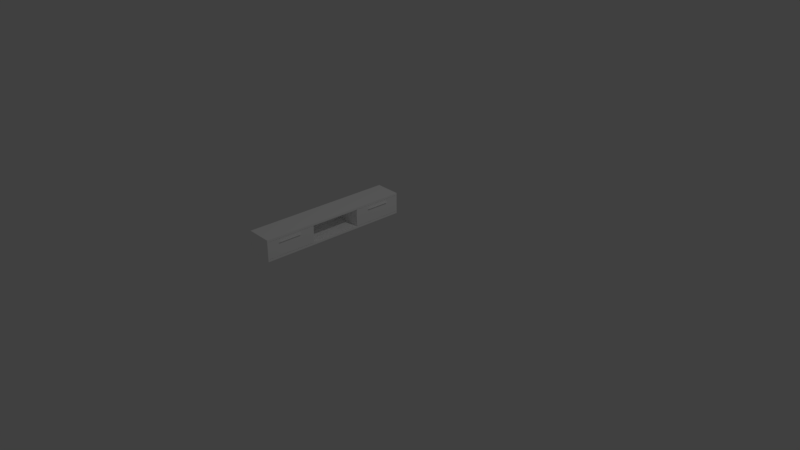 # Source: TVStand.blend  (saved by Blender 2.79.0; exported with 4.5.12 LTS)
import bpy
from mathutils import Matrix  # noqa: F401  (used for matrix-valued properties, if any)

bpy.ops.wm.read_factory_settings(use_empty=True)
scene = bpy.context.scene
scene.name = 'Scene'

# ---- collections
col_collection_1 = bpy.data.collections.new('Collection 1'); scene.collection.children.link(col_collection_1)

# ---- materials (node trees are filled in below, after node groups)
mat_base_material_005 = bpy.data.materials.new('base_material.005')
mat_base_material_005.alpha_threshold = 0.0
mat_base_material_005.use_transparent_shadow = False
mat_base_material_005.diffuse_color = (1.0, 1.0, 1.0, 1.0)
mat_base_material_005.specular_color = (0.9, 0.9, 0.9)
mat_base_material_005.roughness = 0.5
mat_base_material_005.specular_intensity = 0.0

# ---- material node trees

# ---- world
world_world = bpy.data.worlds.new('World'); scene.world = world_world
world_world.color = (0.05088, 0.05088, 0.05088)
world_world.use_sun_shadow = False
world_world.sun_shadow_jitter_overblur = 0.0
world_world.cycles.sampling_method = 'MANUAL'

# ---- cameras
cam_camera = bpy.data.cameras.new('Camera')
cam_camera.clip_end = 100.0
cam_camera.lens = 35.0
cam_camera.sensor_width = 32.0
cam_camera.sensor_height = 18.0
cam_camera.ortho_scale = 7.314
cam_camera.dof.focus_distance = 0.0
cam_camera.dof.aperture_fstop = 128.0

# ---- lights
light_lamp = bpy.data.lights.new('Lamp', 'POINT')
light_lamp.transmission_factor = 0.0
light_lamp.cutoff_distance = 30.0
light_lamp.energy = 100.0
light_lamp.shadow_buffer_clip_start = 1.001
light_lamp.shadow_soft_size = 0.1
light_lamp.shadow_maximum_resolution = 0.006
light_lamp.use_absolute_resolution = True

# ---- meshes
me_untitled_028 = bpy.data.meshes.new('Untitled.028')
me_untitled_028.from_pydata([(-105.0, -17.5, 0.0), (105.0, -17.5, 0.0), (-105.0, 17.5, 0.0), (105.0, 17.5, 0.0), (-105.0, -17.5, 30.0), (105.0, -17.5, 30.0), (-105.0, 17.5, 30.0), (105.0, 17.5, 30.0), (105.0, -17.5, 2.969), (105.0, -17.5, 27.03), (-105.0, -17.5, 27.03), (-105.0, -17.5, 2.969), (105.0, 17.5, 2.969), (105.0, 17.5, 27.03), (-105.0, 17.5, 2.969), (-105.0, 17.5, 27.03), (-35.0, 17.5, 0.0), (35.0, 17.5, 0.0), (35.0, -17.5, 0.0), (-35.0, -17.5, 0.0), (-35.0, -17.5, 30.0), (35.0, -17.5, 30.0), (35.0, 17.5, 30.0), (-35.0, 17.5, 30.0), (35.0, -17.5, 27.03), (-35.0, -17.5, 27.03), (-35.0, -17.5, 2.969), (35.0, -17.5, 2.969), (-35.0, 17.5, 27.03), (35.0, 17.5, 27.03), (35.0, 17.5, 2.969), (-35.0, 17.5, 2.969), (-35.0, -16.0, 27.03), (35.0, -16.0, 27.03), (35.0, -16.0, 2.969), (-35.0, -16.0, 2.969), (105.0, -17.5, 3.268), (105.0, -17.5, 26.73), (-105.0, -17.5, 26.73), (-105.0, -17.5, 3.268), (105.0, 17.5, 3.268), (105.0, 17.5, 26.73), (-105.0, 17.5, 3.268), (-105.0, 17.5, 26.73), (-35.0, -17.5, 26.73), (-35.0, -17.5, 3.268), (35.0, -17.5, 3.268), (35.0, -17.5, 26.73), (35.0, 17.5, 26.73), (35.0, 17.5, 3.268), (-35.0, 17.5, 3.268), (-35.0, 17.5, 26.73), (35.0, -16.0, 26.73), (35.0, -16.0, 3.268), (-35.0, -16.0, 3.268), (-35.0, -16.0, 26.73), (35.0, 18.5, 30.0), (105.0, 18.5, 30.0), (105.0, 18.5, 27.03), (35.0, 18.5, 27.03), (-35.0, 18.5, 27.03), (-105.0, 18.5, 27.03), (-105.0, 18.5, 30.0), (-35.0, 18.5, 30.0), (-35.0, 18.5, 0.0), (-105.0, 18.5, 0.0), (-105.0, 18.5, 2.969), (-35.0, 18.5, 2.969), (35.0, 18.5, 2.969), (105.0, 18.5, 2.969), (105.0, 18.5, 0.0), (35.0, 18.5, 0.0), (-104.3, 17.5, 3.975), (-104.3, 17.5, 26.03), (-35.71, 17.5, 26.03), (-35.71, 17.5, 3.975), (-104.3, 17.8, 26.03), (-104.3, 17.8, 3.975), (-35.71, 17.8, 3.975), (-35.71, 17.8, 26.03)], [], [(19, 16, 17), (17, 18, 19), (23, 20, 21), (21, 22, 23), (47, 44, 45), (45, 46, 47), (36, 40, 41), (41, 37, 36), (55, 52, 53), (53, 54, 55), (42, 39, 38), (38, 43, 42), (24, 21, 20), (20, 25, 24), (26, 19, 18), (18, 27, 26), (9, 13, 7), (7, 5, 9), (12, 8, 1), (1, 3, 12), (60, 63, 56), (56, 59, 60), (68, 71, 64), (64, 67, 68), (15, 10, 4), (4, 6, 15), (11, 14, 2), (2, 0, 11), (18, 17, 3), (3, 1, 18), (16, 19, 0), (0, 2, 16), (22, 21, 5), (5, 7, 22), (20, 23, 6), (6, 4, 20), (44, 38, 39), (39, 45, 44), (46, 36, 37), (37, 47, 46), (25, 20, 4), (4, 10, 25), (21, 24, 9), (9, 5, 21), (27, 18, 1), (1, 8, 27), (19, 26, 11), (11, 0, 19), (59, 56, 57), (57, 58, 59), (63, 60, 61), (61, 62, 63), (67, 64, 65), (65, 66, 67), (71, 68, 69), (69, 70, 71), (33, 32, 28), (28, 29, 33), (52, 48, 49), (49, 53, 52), (35, 34, 30), (30, 31, 35), (54, 50, 51), (51, 55, 54), (46, 45, 26), (26, 27, 46), (44, 47, 24), (24, 25, 44), (37, 41, 13), (13, 9, 37), (40, 36, 8), (8, 12, 40), (54, 53, 34), (34, 35, 54), (52, 55, 32), (32, 33, 52), (43, 38, 10), (10, 15, 43), (39, 42, 14), (14, 11, 39), (45, 39, 11), (11, 26, 45), (38, 44, 25), (25, 10, 38), (47, 37, 9), (9, 24, 47), (36, 46, 27), (27, 8, 36), (49, 40, 12), (12, 30, 49), (41, 48, 29), (29, 13, 41), (51, 43, 15), (15, 28, 51), (42, 50, 31), (31, 14, 42), (53, 49, 30), (30, 34, 53), (48, 52, 33), (33, 29, 48), (55, 51, 28), (28, 32, 55), (50, 54, 35), (35, 31, 50), (76, 77, 72), (72, 73, 76), (79, 76, 73), (73, 74, 79), (78, 79, 74), (74, 75, 78), (77, 78, 75), (75, 72, 77), (57, 56, 22), (22, 7, 57), (58, 57, 7), (7, 13, 58), (59, 58, 13), (13, 29, 59), (60, 59, 29), (29, 28, 60), (61, 60, 28), (28, 15, 61), (62, 61, 15), (15, 6, 62), (63, 62, 6), (6, 23, 63), (56, 63, 23), (23, 22, 56), (65, 64, 16), (16, 2, 65), (66, 65, 2), (2, 14, 66), (67, 66, 14), (14, 31, 67), (68, 67, 31), (31, 30, 68), (69, 68, 30), (30, 12, 69), (70, 69, 12), (12, 3, 70), (71, 70, 3), (3, 17, 71), (64, 71, 17), (17, 16, 64), (73, 72, 42), (42, 43, 73), (74, 73, 43), (43, 51, 74), (75, 74, 51), (51, 50, 75), (72, 75, 50), (50, 42, 72)])
me_untitled_028.polygons.foreach_set('use_smooth', [True] * 152)
_k = set([(0, 2), (0, 11), (0, 19), (1, 3), (1, 8), (1, 18), (2, 65), (3, 70), (4, 6), (4, 10), (4, 20), (5, 7), (5, 9), (5, 21), (6, 62), (7, 57), (8, 36), (9, 37), (10, 38), (11, 39), (12, 30), (12, 40), (12, 69), (13, 29), (13, 41), (13, 58), (14, 31), (14, 42), (14, 66), (15, 28), (15, 43), (15, 61), (18, 19), (20, 21), (28, 32), (28, 51), (29, 33), (29, 48), (30, 34), (30, 49), (31, 35), (31, 50), (32, 33), (32, 55), (33, 52), (34, 35), (34, 53), (35, 54), (36, 37), (36, 41), (38, 39), (42, 43), (49, 52), (50, 51), (52, 53), (54, 55), (56, 57), (56, 63), (57, 58), (58, 59), (59, 60), (60, 61), (61, 62), (62, 63), (64, 65), (64, 71), (65, 66), (66, 67), (67, 68), (68, 69), (69, 70), (70, 71), (72, 73), (72, 75), (72, 77), (73, 74), (73, 76), (74, 75), (74, 79), (75, 78)])
me_untitled_028.attributes.new('sharp_edge', 'BOOLEAN', 'EDGE').data.foreach_set('value', [ (min(e.vertices), max(e.vertices)) in _k for e in me_untitled_028.edges])
_uv = me_untitled_028.uv_layers.new(name='UVChannel_1')
_uv.uv.foreach_set('vector', [-1.443, -5.25, -1.443, -4.9, -2.143, -4.9, -2.143, -4.9, -2.143, -5.25, -1.443, -5.25, 2.443, -4.9, 2.443, -5.25, 3.143, -5.25, 3.143, -5.25, 3.143, -4.9, 2.443, -4.9, 3.143, -0.3179, 2.443, -0.3179, 2.443, -0.5526, 2.443, -0.5526, 3.143, -0.5526, 3.143, -0.3179, -5.25, -0.5526, -4.9, -0.5526, -4.9, -0.3179, -4.9, -0.3179, -5.25, -0.3179, -5.25, -0.5526, -1.443, -0.3179, -2.143, -0.3179, -2.143, -0.5526, -2.143, -0.5526, -1.443, -0.5526, -1.443, -0.3179, 5.9, -0.5526, 6.25, -0.5526, 6.25, -0.3179, 6.25, -0.3179, 5.9, -0.3179, 5.9, -0.5526, 3.143, -0.3149, 3.143, -0.2853, 2.443, -0.2853, 2.443, -0.2853, 2.443, -0.3149, 3.143, -0.3149, 2.443, -0.5556, 2.443, -0.5853, 3.143, -0.5853, 3.143, -0.5853, 3.143, -0.5556, 2.443, -0.5556, -5.25, -0.3149, -4.9, -0.3149, -4.9, -0.2853, -4.9, -0.2853, -5.25, -0.2853, -5.25, -0.3149, -4.9, -0.5556, -5.25, -0.5556, -5.25, -0.5853, -5.25, -0.5853, -4.9, -0.5853, -4.9, -0.5556, -1.443, -0.3149, -1.443, -0.2853, -2.143, -0.2853, -2.143, -0.2853, -2.143, -0.3149, -1.443, -0.3149, -2.143, -0.5556, -2.143, -0.5853, -1.443, -0.5853, -1.443, -0.5853, -1.443, -0.5556, -2.143, -0.5556, 5.9, -0.3149, 6.25, -0.3149, 6.25, -0.2853, 6.25, -0.2853, 5.9, -0.2853, 5.9, -0.3149, 6.25, -0.5556, 5.9, -0.5556, 5.9, -0.5853, 5.9, -0.5853, 6.25, -0.5853, 6.25, -0.5556, -2.143, -5.25, -2.143, -4.9, -2.843, -4.9, -2.843, -4.9, -2.843, -5.25, -2.143, -5.25, -1.443, -4.9, -1.443, -5.25, -0.7428, -5.25, -0.7428, -5.25, -0.7428, -4.9, -1.443, -4.9, 3.143, -4.9, 3.143, -5.25, 3.843, -5.25, 3.843, -5.25, 3.843, -4.9, 3.143, -4.9, 2.443, -5.25, 2.443, -4.9, 1.743, -4.9, 1.743, -4.9, 1.743, -5.25, 2.443, -5.25, 2.443, -0.3179, 1.743, -0.3179, 1.743, -0.5526, 1.743, -0.5526, 2.443, -0.5526, 2.443, -0.3179, 3.143, -0.5526, 3.843, -0.5526, 3.843, -0.3179, 3.843, -0.3179, 3.143, -0.3179, 3.143, -0.5526, 2.443, -0.3149, 2.443, -0.2853, 1.743, -0.2853, 1.743, -0.2853, 1.743, -0.3149, 2.443, -0.3149, 3.143, -0.2853, 3.143, -0.3149, 3.843, -0.3149, 3.843, -0.3149, 3.843, -0.2853, 3.143, -0.2853, 3.143, -0.5556, 3.143, -0.5853, 3.843, -0.5853, 3.843, -0.5853, 3.843, -0.5556, 3.143, -0.5556, 2.443, -0.5853, 2.443, -0.5556, 1.743, -0.5556, 1.743, -0.5556, 1.743, -0.5853, 2.443, -0.5853, -2.143, -0.3149, -2.143, -0.2853, -2.843, -0.2853, -2.843, -0.2853, -2.843, -0.3149, -2.143, -0.3149, -1.443, -0.2853, -1.443, -0.3149, -0.7428, -0.3149, -0.7428, -0.3149, -0.7428, -0.2853, -1.443, -0.2853, -1.443, -0.5556, -1.443, -0.5853, -0.7428, -0.5853, -0.7428, -0.5853, -0.7428, -0.5556, -1.443, -0.5556, -2.143, -0.5853, -2.143, -0.5556, -2.843, -0.5556, -2.843, -0.5556, -2.843, -0.5853, -2.143, -0.5853, -2.143, -5.235, -1.443, -5.235, -1.443, -4.9, -1.443, -4.9, -2.143, -4.9, -2.143, -5.235, 6.235, -0.3179, 5.9, -0.3179, 5.9, -0.5526, 5.9, -0.5526, 6.235, -0.5526, 6.235, -0.3179, 2.443, -5.235, 3.143, -5.235, 3.143, -4.9, 3.143, -4.9, 2.443, -4.9, 2.443, -5.235, -5.235, -0.5526, -4.9, -0.5526, -4.9, -0.3179, -4.9, -0.3179, -5.235, -0.3179, -5.235, -0.5526, 3.143, -0.5526, 2.443, -0.5526, 2.443, -0.5556, 2.443, -0.5556, 3.143, -0.5556, 3.143, -0.5526, 2.443, -0.3179, 3.143, -0.3179, 3.143, -0.3149, 3.143, -0.3149, 2.443, -0.3149, 2.443, -0.3179, -5.25, -0.3179, -4.9, -0.3179, -4.9, -0.3149, -4.9, -0.3149, -5.25, -0.3149, -5.25, -0.3179, -4.9, -0.5526, -5.25, -0.5526, -5.25, -0.5556, -5.25, -0.5556, -4.9, -0.5556, -4.9, -0.5526, -1.443, -0.5526, -2.143, -0.5526, -2.143, -0.5556, -2.143, -0.5556, -1.443, -0.5556, -1.443, -0.5526, -2.143, -0.3179, -1.443, -0.3179, -1.443, -0.3149, -1.443, -0.3149, -2.143, -0.3149, -2.143, -0.3179, 5.9, -0.3179, 6.25, -0.3179, 6.25, -0.3149, 6.25, -0.3149, 5.9, -0.3149, 5.9, -0.3179, 6.25, -0.5526, 5.9, -0.5526, 5.9, -0.5556, 5.9, -0.5556, 6.25, -0.5556, 6.25, -0.5526, 2.443, -0.5526, 1.743, -0.5526, 1.743, -0.5556, 1.743, -0.5556, 2.443, -0.5556, 2.443, -0.5526, 1.743, -0.3179, 2.443, -0.3179, 2.443, -0.3149, 2.443, -0.3149, 1.743, -0.3149, 1.743, -0.3179, 3.143, -0.3179, 3.843, -0.3179, 3.843, -0.3149, 3.843, -0.3149, 3.143, -0.3149, 3.143, -0.3179, 3.843, -0.5526, 3.143, -0.5526, 3.143, -0.5556, 3.143, -0.5556, 3.843, -0.5556, 3.843, -0.5526, -2.143, -0.5526, -2.843, -0.5526, -2.843, -0.5556, -2.843, -0.5556, -2.143, -0.5556, -2.143, -0.5526, -2.843, -0.3179, -2.143, -0.3179, -2.143, -0.3149, -2.143, -0.3149, -2.843, -0.3149, -2.843, -0.3179, -1.443, -0.3179, -0.7428, -0.3179, -0.7428, -0.3149, -0.7428, -0.3149, -1.443, -0.3149, -1.443, -0.3179, -0.7428, -0.5526, -1.443, -0.5526, -1.443, -0.5556, -1.443, -0.5556, -0.7428, -0.5556, -0.7428, -0.5526, 6.235, -0.5526, 5.9, -0.5526, 5.9, -0.5556, 5.9, -0.5556, 6.235, -0.5556, 6.235, -0.5526, 5.9, -0.3179, 6.235, -0.3179, 6.235, -0.3149, 6.235, -0.3149, 5.9, -0.3149, 5.9, -0.3179, -5.235, -0.3179, -4.9, -0.3179, -4.9, -0.3149, -4.9, -0.3149, -5.235, -0.3149, -5.235, -0.3179, -4.9, -0.5526, -5.235, -0.5526, -5.235, -0.5556, -5.235, -0.5556, -4.9, -0.5556, -4.9, -0.5526, 5.897, -0.325, 5.897, -0.5455, 5.9, -0.5455, 5.9, -0.5455, 5.9, -0.325, 5.897, -0.325, 2.436, -4.897, 1.75, -4.897, 1.75, -4.9, 1.75, -4.9, 2.436, -4.9, 2.436, -4.897, -4.897, -0.5455, -4.897, -0.325, -4.9, -0.325, -4.9, -0.325, -4.9, -0.5455, -4.897, -0.5455, -0.7498, -4.897, -1.436, -4.897, -1.436, -4.9, -1.436, -4.9, -0.7498, -4.9, -0.7498, -4.897, 3.843, -4.89, 3.143, -4.89, 3.143, -4.9, 3.143, -4.9, 3.843, -4.9, 3.843, -4.89, -4.89, -0.3149, -4.89, -0.2853, -4.9, -0.2853, -4.9, -0.2853, -4.9, -0.3149, -4.89, -0.3149, -2.143, -4.89, -2.843, -4.89, -2.843, -4.9, -2.843, -4.9, -2.143, -4.9, -2.143, -4.89, -1.443, -4.89, -2.143, -4.89, -2.143, -4.9, -2.143, -4.9, -1.443, -4.9, -1.443, -4.89, -0.7428, -4.89, -1.443, -4.89, -1.443, -4.9, -1.443, -4.9, -0.7428, -4.9, -0.7428, -4.89, 5.89, -0.2853, 5.89, -0.3149, 5.9, -0.3149, 5.9, -0.3149, 5.9, -0.2853, 5.89, -0.2853, 2.443, -4.89, 1.743, -4.89, 1.743, -4.9, 1.743, -4.9, 2.443, -4.9, 2.443, -4.89, 3.143, -4.89, 2.443, -4.89, 2.443, -4.9, 2.443, -4.9, 3.143, -4.9, 3.143, -4.89, -0.7428, -4.89, -1.443, -4.89, -1.443, -4.9, -1.443, -4.9, -0.7428, -4.9, -0.7428, -4.89, 5.89, -0.5556, 5.89, -0.5853, 5.9, -0.5853, 5.9, -0.5853, 5.9, -0.5556, 5.89, -0.5556, 2.443, -4.89, 1.743, -4.89, 1.743, -4.9, 1.743, -4.9, 2.443, -4.9, 2.443, -4.89, 3.143, -4.89, 2.443, -4.89, 2.443, -4.9, 2.443, -4.9, 3.143, -4.9, 3.143, -4.89, 3.843, -4.89, 3.143, -4.89, 3.143, -4.9, 3.143, -4.9, 3.843, -4.9, 3.843, -4.89, -4.89, -0.5853, -4.89, -0.5556, -4.9, -0.5556, -4.9, -0.5556, -4.9, -0.5853, -4.89, -0.5853, -2.143, -4.89, -2.843, -4.89, -2.843, -4.9, -2.843, -4.9, -2.143, -4.9, -2.143, -4.89, -1.443, -4.89, -2.143, -4.89, -2.143, -4.9, -2.143, -4.9, -1.443, -4.9, -1.443, -4.89, -0.7498, -0.325, -0.7498, -0.5455, -0.7428, -0.5526, -0.7428, -0.5526, -0.7428, -0.3179, -0.7498, -0.325, -1.436, -0.325, -0.7498, -0.325, -0.7428, -0.3179, -0.7428, -0.3179, -1.443, -0.3179, -1.436, -0.325, -1.436, -0.5455, -1.436, -0.325, -1.443, -0.3179, -1.443, -0.3179, -1.443, -0.5526, -1.436, -0.5455, -0.7498, -0.5455, -1.436, -0.5455, -1.443, -0.5526, -1.443, -0.5526, -0.7428, -0.5526, -0.7498, -0.5455])
me_untitled_028.materials.append(mat_base_material_005)
me_untitled_028.use_remesh_preserve_volume = False
me_untitled_028.use_remesh_preserve_attributes = False
me_untitled_028.use_mirror_vertex_groups = False
me_untitled_028.update()
me_untitled_028.normals_split_custom_set([tuple(v) for v in zip(*[iter([0.0, 0.0, -1.0, 0.0, 0.0, -1.0, 0.0, 0.0, -1.0, 0.0, 0.0, -1.0, 0.0, 0.0, -1.0, 0.0, 0.0, -1.0, 0.0, 0.0, 1.0, 0.0, 0.0, 1.0, 0.0, 0.0, 1.0, 0.0, 0.0, 1.0, 0.0, 0.0, 1.0, 0.0, 0.0, 1.0, 0.0, -1.0, 0.0, 0.0, -1.0, 0.0, 0.0, -1.0, 0.0, 0.0, -1.0, 0.0, 0.0, -1.0, 0.0, 0.0, -1.0, 0.0, 1.0, 0.0, 0.0, 1.0, 0.0, 0.0, 1.0, 0.0, 0.0, 1.0, 0.0, 0.0, 1.0, 0.0, 0.0, 1.0, 0.0, 0.0, 0.0, 1.0, 0.0, 0.0, 1.0, 0.0, 0.0, 1.0, 0.0, 0.0, 1.0, 0.0, 0.0, 1.0, 0.0, 0.0, 1.0, 0.0, -1.0, 0.0, 0.0, -1.0, 0.0, 0.0, -1.0, 0.0, 0.0, -1.0, 0.0, 0.0, -1.0, 0.0, 0.0, -1.0, 0.0, 0.0, 0.0, -1.0, 0.0, 0.0, -1.0, 0.0, 0.0, -1.0, 0.0, 0.0, -1.0, 0.0, 0.0, -1.0, 0.0, 0.0, -1.0, 0.0, 0.0, -1.0, 0.0, 0.0, -1.0, 0.0, 0.0, -1.0, 0.0, 0.0, -1.0, 0.0, 0.0, -1.0, 0.0, 0.0, -1.0, 0.0, 1.0, 0.0, 0.0, 1.0, 0.0, 0.0, 1.0, 0.0, 0.0, 1.0, 0.0, 0.0, 1.0, 0.0, 0.0, 1.0, 0.0, 0.0, 1.0, 0.0, 0.0, 1.0, 0.0, 0.0, 1.0, 0.0, 0.0, 1.0, 0.0, 0.0, 1.0, 0.0, 0.0, 1.0, 0.0, 0.0, 0.0, 1.0, 0.0, 0.0, 1.0, 0.0, 0.0, 1.0, 0.0, 0.0, 1.0, 0.0, 0.0, 1.0, 0.0, 0.0, 1.0, 0.0, 0.0, 1.0, 0.0, 0.0, 1.0, 0.0, 0.0, 1.0, 0.0, 0.0, 1.0, 0.0, 0.0, 1.0, 0.0, 0.0, 1.0, 0.0, -1.0, 0.0, 0.0, -1.0, 0.0, 0.0, -1.0, 0.0, 0.0, -1.0, 0.0, 0.0, -1.0, 0.0, 0.0, -1.0, 0.0, 0.0, -1.0, 0.0, 0.0, -1.0, 0.0, 0.0, -1.0, 0.0, 0.0, -1.0, 0.0, 0.0, -1.0, 0.0, 0.0, -1.0, 0.0, 0.0, 0.0, 0.0, -1.0, 0.0, 0.0, -1.0, 0.0, 0.0, -1.0, 0.0, 0.0, -1.0, 0.0, 0.0, -1.0, 0.0, 0.0, -1.0, 0.0, 0.0, -1.0, 0.0, 0.0, -1.0, 0.0, 0.0, -1.0, 0.0, 0.0, -1.0, 0.0, 0.0, -1.0, 0.0, 0.0, -1.0, 0.0, 0.0, 1.0, 0.0, 0.0, 1.0, 0.0, 0.0, 1.0, 0.0, 0.0, 1.0, 0.0, 0.0, 1.0, 0.0, 0.0, 1.0, 0.0, 0.0, 1.0, 0.0, 0.0, 1.0, 0.0, 0.0, 1.0, 0.0, 0.0, 1.0, 0.0, 0.0, 1.0, 0.0, 0.0, 1.0, 0.0, -1.0, 0.0, 0.0, -1.0, 0.0, 0.0, -1.0, 0.0, 0.0, -1.0, 0.0, 0.0, -1.0, 0.0, 0.0, -1.0, 0.0, 0.0, -1.0, 0.0, 0.0, -1.0, 0.0, 0.0, -1.0, 0.0, 0.0, -1.0, 0.0, 0.0, -1.0, 0.0, 0.0, -1.0, 0.0, 0.0, -1.0, 0.0, 0.0, -1.0, 0.0, 0.0, -1.0, 0.0, 0.0, -1.0, 0.0, 0.0, -1.0, 0.0, 0.0, -1.0, 0.0, 0.0, -1.0, 0.0, 0.0, -1.0, 0.0, 0.0, -1.0, 0.0, 0.0, -1.0, 0.0, 0.0, -1.0, 0.0, 0.0, -1.0, 0.0, 0.0, -1.0, 0.0, 0.0, -1.0, 0.0, 0.0, -1.0, 0.0, 0.0, -1.0, 0.0, 0.0, -1.0, 0.0, 0.0, -1.0, 0.0, 0.0, -1.0, 0.0, 0.0, -1.0, 0.0, 0.0, -1.0, 0.0, 0.0, -1.0, 0.0, 0.0, -1.0, 0.0, 0.0, -1.0, 0.0, 0.0, 1.0, 0.0, 0.0, 1.0, 0.0, 0.0, 1.0, 0.0, 0.0, 1.0, 0.0, 0.0, 1.0, 0.0, 0.0, 1.0, 0.0, 0.0, 1.0, 0.0, 0.0, 1.0, 0.0, 0.0, 1.0, 0.0, 0.0, 1.0, 0.0, 0.0, 1.0, 0.0, 0.0, 1.0, 0.0, 0.0, 1.0, 0.0, 0.0, 1.0, 0.0, 0.0, 1.0, 0.0, 0.0, 1.0, 0.0, 0.0, 1.0, 0.0, 0.0, 1.0, 0.0, 0.0, 1.0, 0.0, 0.0, 1.0, 0.0, 0.0, 1.0, 0.0, 0.0, 1.0, 0.0, 0.0, 1.0, 0.0, 0.0, 1.0, 0.0, 0.0, 0.0, -1.0, 0.0, 0.0, -1.0, 0.0, 0.0, -1.0, 0.0, 0.0, -1.0, 0.0, 0.0, -1.0, 0.0, 0.0, -1.0, -1.0, 0.0, 0.0, -1.0, 0.0, 0.0, -1.0, 0.0, 0.0, -1.0, 0.0, 0.0, -1.0, 0.0, 0.0, -1.0, 0.0, 0.0, 0.0, 0.0, 1.0, 0.0, 0.0, 1.0, 0.0, 0.0, 1.0, 0.0, 0.0, 1.0, 0.0, 0.0, 1.0, 0.0, 0.0, 1.0, 1.0, 0.0, 0.0, 1.0, 0.0, 0.0, 1.0, 0.0, 0.0, 1.0, 0.0, 0.0, 1.0, 0.0, 0.0, 1.0, 0.0, 0.0, 0.0, -1.0, 0.0, 0.0, -1.0, 0.0, 0.0, -1.0, 0.0, 0.0, -1.0, 0.0, 0.0, -1.0, 0.0, 0.0, -1.0, 0.0, 0.0, -1.0, 0.0, 0.0, -1.0, 0.0, 0.0, -1.0, 0.0, 0.0, -1.0, 0.0, 0.0, -1.0, 0.0, 0.0, -1.0, 0.0, 1.0, 0.0, 0.0, 1.0, 0.0, 0.0, 1.0, 0.0, 0.0, 1.0, 0.0, 0.0, 1.0, 0.0, 0.0, 1.0, 0.0, 0.0, 1.0, 0.0, 0.0, 1.0, 0.0, 0.0, 1.0, 0.0, 0.0, 1.0, 0.0, 0.0, 1.0, 0.0, 0.0, 1.0, 0.0, 0.0, 0.0, 1.0, 0.0, 0.0, 1.0, 0.0, 0.0, 1.0, 0.0, 0.0, 1.0, 0.0, 0.0, 1.0, 0.0, 0.0, 1.0, 0.0, 0.0, 1.0, 0.0, 0.0, 1.0, 0.0, 0.0, 1.0, 0.0, 0.0, 1.0, 0.0, 0.0, 1.0, 0.0, 0.0, 1.0, 0.0, -1.0, 0.0, 0.0, -1.0, 0.0, 0.0, -1.0, 0.0, 0.0, -1.0, 0.0, 0.0, -1.0, 0.0, 0.0, -1.0, 0.0, 0.0, -1.0, 0.0, 0.0, -1.0, 0.0, 0.0, -1.0, 0.0, 0.0, -1.0, 0.0, 0.0, -1.0, 0.0, 0.0, -1.0, 0.0, 0.0, 0.0, -1.0, 0.0, 0.0, -1.0, 0.0, 0.0, -1.0, 0.0, 0.0, -1.0, 0.0, 0.0, -1.0, 0.0, 0.0, -1.0, 0.0, 0.0, -1.0, 0.0, 0.0, -1.0, 0.0, 0.0, -1.0, 0.0, 0.0, -1.0, 0.0, 0.0, -1.0, 0.0, 0.0, -1.0, 0.0, 0.0, -1.0, 0.0, 0.0, -1.0, 0.0, 0.0, -1.0, 0.0, 0.0, -1.0, 0.0, 0.0, -1.0, 0.0, 0.0, -1.0, 0.0, 0.0, -1.0, 0.0, 0.0, -1.0, 0.0, 0.0, -1.0, 0.0, 0.0, -1.0, 0.0, 0.0, -1.0, 0.0, 0.0, -1.0, 0.0, 0.0, 1.0, 0.0, 0.0, 1.0, 0.0, 0.0, 1.0, 0.0, 0.0, 1.0, 0.0, 0.0, 1.0, 0.0, 0.0, 1.0, 0.0, 0.0, 1.0, 0.0, 0.0, 1.0, 0.0, 0.0, 1.0, 0.0, 0.0, 1.0, 0.0, 0.0, 1.0, 0.0, 0.0, 1.0, 0.0, 0.0, 1.0, -7.707e-08, 0.0, 1.0, -7.864e-08, 0.0, 1.0, 0.0, 0.0, 1.0, 0.0, 0.0, 1.0, 0.0, 0.0, 1.0, -7.707e-08, 0.0, 1.0, 7.707e-08, 0.0, 1.0, 7.864e-08, 0.0, 1.0, 0.0, 0.0, 1.0, 0.0, 0.0, 1.0, 0.0, 0.0, 1.0, 7.707e-08, -1.0, 0.0, 0.0, -1.0, 0.0, 0.0, -1.0, 0.0, 0.0, -1.0, 0.0, 0.0, -1.0, 0.0, 0.0, -1.0, 0.0, 0.0, -1.0, 0.0, 0.0, -1.0, 0.0, 0.0, -1.0, 0.0, 0.0, -1.0, 0.0, 0.0, -1.0, 0.0, 0.0, -1.0, 0.0, 0.0, 1.0, 0.0, 0.0, 1.0, 0.0, 0.0, 1.0, 0.0, 0.0, 1.0, 0.0, 0.0, 1.0, 0.0, 0.0, 1.0, 0.0, 0.0, 1.0, 0.0, 0.0, 1.0, 0.0, 0.0, 1.0, 0.0, 0.0, 1.0, 0.0, 0.0, 1.0, 0.0, 0.0, 1.0, 0.0, 0.0, -1.0, 0.0, 0.0, -1.0, 0.0, 0.0, -1.0, 0.0, 0.0, -1.0, 0.0, 0.0, -1.0, 0.0, 0.0, -1.0, 0.0, 0.0, 0.0, 0.0, 1.0, 0.0, 0.0, 1.0, 0.0, 0.0, 1.0, 0.0, 0.0, 1.0, 0.0, 0.0, 1.0, 0.0, 0.0, 1.0, 1.0, 0.0, 0.0, 1.0, 0.0, 0.0, 1.0, 0.0, 0.0, 1.0, 0.0, 0.0, 1.0, 0.0, 0.0, 1.0, 0.0, 0.0, 0.0, 0.0, -1.0, 0.0, 0.0, -1.0, 0.0, 0.0, -1.0, 0.0, 0.0, -1.0, 0.0, 0.0, -1.0, 0.0, 0.0, -1.0, 0.0, 0.0, 1.0, 0.0, 0.0, 1.0, 0.0, 0.0, 1.0, 0.0, 0.0, 1.0, 0.0, 0.0, 1.0, 0.0, 0.0, 1.0, 1.0, 0.0, 0.0, 1.0, 0.0, 0.0, 1.0, 0.0, 0.0, 1.0, 0.0, 0.0, 1.0, 0.0, 0.0, 1.0, 0.0, 0.0, 0.0, 0.0, -1.0, 0.0, 0.0, -1.0, 0.0, 0.0, -1.0, 0.0, 0.0, -1.0, 0.0, 0.0, -1.0, 0.0, 0.0, -1.0, 0.0, 0.0, -1.0, 0.0, 0.0, -1.0, 0.0, 0.0, -1.0, 0.0, 0.0, -1.0, 0.0, 0.0, -1.0, 0.0, 0.0, -1.0, 0.0, 0.0, -1.0, 0.0, 0.0, -1.0, 0.0, 0.0, -1.0, 0.0, 0.0, -1.0, 0.0, 0.0, -1.0, 0.0, 0.0, -1.0, -1.0, 0.0, 0.0, -1.0, 0.0, 0.0, -1.0, 0.0, 0.0, -1.0, 0.0, 0.0, -1.0, 0.0, 0.0, -1.0, 0.0, 0.0, 0.0, 0.0, 1.0, 0.0, 0.0, 1.0, 0.0, 0.0, 1.0, 0.0, 0.0, 1.0, 0.0, 0.0, 1.0, 0.0, 0.0, 1.0, 0.0, 0.0, 1.0, 0.0, 0.0, 1.0, 0.0, 0.0, 1.0, 0.0, 0.0, 1.0, 0.0, 0.0, 1.0, 0.0, 0.0, 1.0, 0.0, 0.0, -1.0, 0.0, 0.0, -1.0, 0.0, 0.0, -1.0, 0.0, 0.0, -1.0, 0.0, 0.0, -1.0, 0.0, 0.0, -1.0, -1.0, 0.0, 0.0, -1.0, 0.0, 0.0, -1.0, 0.0, 0.0, -1.0, 0.0, 0.0, -1.0, 0.0, 0.0, -1.0, 0.0, 0.0, 0.0, 0.0, 1.0, 0.0, 0.0, 1.0, 0.0, 0.0, 1.0, 0.0, 0.0, 1.0, 0.0, 0.0, 1.0, 0.0, 0.0, 1.0, 0.0, 0.0, 1.0, 0.0, 0.0, 1.0, 0.0, 0.0, 1.0, 0.0, 0.0, 1.0, 0.0, 0.0, 1.0, 0.0, 0.0, 1.0, 0.0, 0.0, 1.0, 0.0, 0.0, 1.0, 0.0, 0.0, 1.0, 0.0, 0.0, 1.0, 0.0, 0.0, 1.0, 0.0, 0.0, 1.0, 1.0, 0.0, 0.0, 1.0, 0.0, 0.0, 1.0, 0.0, 0.0, 1.0, 0.0, 0.0, 1.0, 0.0, 0.0, 1.0, 0.0, 0.0, 0.0, 0.0, -1.0, 0.0, 0.0, -1.0, 0.0, 0.0, -1.0, 0.0, 0.0, -1.0, 0.0, 0.0, -1.0, 0.0, 0.0, -1.0, 0.0, 0.0, -1.0, 0.0, 0.0, -1.0, 0.0, 0.0, -1.0, 0.0, 0.0, -1.0, 0.0, 0.0, -1.0, 0.0, 0.0, -1.0, 0.0, 1.0, -1.573e-07, 0.0, 1.0, 1.542e-07, 0.0, 1.0, 7.707e-08, 0.0, 1.0, 7.707e-08, 0.0, 1.0, -7.864e-08, 0.0, 1.0, -1.573e-07, 0.0, 1.0, -1.542e-07, 0.0, 1.0, -1.573e-07, 0.0, 1.0, -7.864e-08, 0.0, 1.0, -7.864e-08, 0.0, 1.0, -7.707e-08, 0.0, 1.0, -1.542e-07, 0.0, 1.0, 1.573e-07, 0.0, 1.0, -1.542e-07, 0.0, 1.0, -7.707e-08, 0.0, 1.0, -7.707e-08, 0.0, 1.0, 7.864e-08, 0.0, 1.0, 1.573e-07, 0.0, 1.0, 1.542e-07, 0.0, 1.0, 1.573e-07, 0.0, 1.0, 7.864e-08, 0.0, 1.0, 7.864e-08, 0.0, 1.0, 7.707e-08, 0.0, 1.0, 1.542e-07])] * 3)])
me_untitled_029 = bpy.data.meshes.new('Untitled.029')
me_untitled_029.from_pydata([(105.0, 17.8, 26.73), (105.0, 17.8, 3.268), (35.0, 17.8, 3.268), (35.0, 17.8, 26.73), (-105.0, 17.8, 3.268), (-105.0, 17.8, 26.73), (-35.0, 17.8, 26.73), (-35.0, 17.8, 3.268), (105.0, 18.5, 26.73), (105.0, 18.5, 3.268), (35.0, 18.5, 3.268), (35.0, 18.5, 26.73), (-105.0, 18.5, 3.268), (-105.0, 18.5, 26.73), (-35.0, 18.5, 26.73), (-35.0, 18.5, 3.268), (105.0, 17.5, 3.268), (105.0, 17.5, 26.73), (35.0, 17.5, 26.73), (35.0, 17.5, 3.268), (-104.3, 17.8, 26.03), (-104.3, 17.8, 3.975), (-35.71, 17.8, 3.975), (-35.71, 17.8, 26.03)], [], [(11, 8, 9), (9, 10, 11), (15, 12, 13), (13, 14, 15), (1, 0, 17), (17, 16, 1), (2, 1, 16), (16, 19, 2), (3, 2, 19), (19, 18, 3), (0, 3, 18), (18, 17, 0), (9, 8, 0), (0, 1, 9), (10, 9, 1), (1, 2, 10), (11, 10, 2), (2, 3, 11), (8, 11, 3), (3, 0, 8), (13, 12, 4), (4, 5, 13), (14, 13, 5), (5, 6, 14), (15, 14, 6), (6, 7, 15), (12, 15, 7), (7, 4, 12), (21, 20, 5), (5, 4, 21), (22, 21, 4), (4, 7, 22), (23, 22, 7), (7, 6, 23), (20, 23, 6), (6, 5, 20)])
me_untitled_029.polygons.foreach_set('use_smooth', [True] * 36)
_k = set([(0, 8), (0, 17), (1, 9), (1, 16), (2, 10), (2, 19), (3, 11), (3, 18), (4, 5), (4, 7), (4, 12), (5, 6), (5, 13), (6, 7), (6, 14), (7, 15), (8, 9), (8, 11), (9, 10), (10, 11), (12, 13), (12, 15), (13, 14), (14, 15)])
me_untitled_029.attributes.new('sharp_edge', 'BOOLEAN', 'EDGE').data.foreach_set('value', [ (min(e.vertices), max(e.vertices)) in _k for e in me_untitled_029.edges])
_uv = me_untitled_029.uv_layers.new(name='UVChannel_1')
_uv.uv.foreach_set('vector', [-2.143, -0.3179, -2.843, -0.3179, -2.843, -0.5526, -2.843, -0.5526, -2.143, -0.5526, -2.143, -0.3179, -1.443, -0.5526, -0.7428, -0.5526, -0.7428, -0.3179, -0.7428, -0.3179, -1.443, -0.3179, -1.443, -0.5526, -4.897, -0.5526, -4.897, -0.3179, -4.9, -0.3179, -4.9, -0.3179, -4.9, -0.5526, -4.897, -0.5526, -2.143, -4.897, -2.843, -4.897, -2.843, -4.9, -2.843, -4.9, -2.143, -4.9, -2.143, -4.897, 5.897, -0.3179, 5.897, -0.5526, 5.9, -0.5526, 5.9, -0.5526, 5.9, -0.3179, 5.897, -0.3179, 3.843, -4.897, 3.143, -4.897, 3.143, -4.9, 3.143, -4.9, 3.843, -4.9, 3.843, -4.897, -4.89, -0.5526, -4.89, -0.3179, -4.897, -0.3179, -4.897, -0.3179, -4.897, -0.5526, -4.89, -0.5526, -2.143, -4.89, -2.843, -4.89, -2.843, -4.897, -2.843, -4.897, -2.143, -4.897, -2.143, -4.89, 5.89, -0.3179, 5.89, -0.5526, 5.897, -0.5526, 5.897, -0.5526, 5.897, -0.3179, 5.89, -0.3179, 3.843, -4.89, 3.143, -4.89, 3.143, -4.897, 3.143, -4.897, 3.843, -4.897, 3.843, -4.89, 5.89, -0.3179, 5.89, -0.5526, 5.897, -0.5526, 5.897, -0.5526, 5.897, -0.3179, 5.89, -0.3179, 2.443, -4.89, 1.743, -4.89, 1.743, -4.897, 1.743, -4.897, 2.443, -4.897, 2.443, -4.89, -4.89, -0.5526, -4.89, -0.3179, -4.897, -0.3179, -4.897, -0.3179, -4.897, -0.5526, -4.89, -0.5526, -0.7428, -4.89, -1.443, -4.89, -1.443, -4.897, -1.443, -4.897, -0.7428, -4.897, -0.7428, -4.89, 1.75, -0.5455, 1.75, -0.325, 1.743, -0.3179, 1.743, -0.3179, 1.743, -0.5526, 1.75, -0.5455, 2.436, -0.5455, 1.75, -0.5455, 1.743, -0.5526, 1.743, -0.5526, 2.443, -0.5526, 2.436, -0.5455, 2.436, -0.325, 2.436, -0.5455, 2.443, -0.5526, 2.443, -0.5526, 2.443, -0.3179, 2.436, -0.325, 1.75, -0.325, 2.436, -0.325, 2.443, -0.3179, 2.443, -0.3179, 1.743, -0.3179, 1.75, -0.325])
me_untitled_029.materials.append(mat_base_material_005)
me_untitled_029.use_remesh_preserve_volume = False
me_untitled_029.use_remesh_preserve_attributes = False
me_untitled_029.use_mirror_vertex_groups = False
me_untitled_029.update()
me_untitled_029.normals_split_custom_set([tuple(v) for v in zip(*[iter([0.0, 1.0, 0.0, 0.0, 1.0, 0.0, 0.0, 1.0, 0.0, 0.0, 1.0, 0.0, 0.0, 1.0, 0.0, 0.0, 1.0, 0.0, 0.0, 1.0, 0.0, 0.0, 1.0, 0.0, 0.0, 1.0, 0.0, 0.0, 1.0, 0.0, 0.0, 1.0, 0.0, 0.0, 1.0, 0.0, 1.0, 0.0, 0.0, 1.0, 0.0, 0.0, 1.0, 0.0, 0.0, 1.0, 0.0, 0.0, 1.0, 0.0, 0.0, 1.0, 0.0, 0.0, 0.0, 0.0, -1.0, 0.0, 0.0, -1.0, 0.0, 0.0, -1.0, 0.0, 0.0, -1.0, 0.0, 0.0, -1.0, 0.0, 0.0, -1.0, -1.0, 0.0, 0.0, -1.0, 0.0, 0.0, -1.0, 0.0, 0.0, -1.0, 0.0, 0.0, -1.0, 0.0, 0.0, -1.0, 0.0, 0.0, 0.0, 0.0, 1.0, 0.0, 0.0, 1.0, 0.0, 0.0, 1.0, 0.0, 0.0, 1.0, 0.0, 0.0, 1.0, 0.0, 0.0, 1.0, 1.0, 0.0, 0.0, 1.0, 0.0, 0.0, 1.0, 0.0, 0.0, 1.0, 0.0, 0.0, 1.0, 0.0, 0.0, 1.0, 0.0, 0.0, 0.0, 0.0, -1.0, 0.0, 0.0, -1.0, 0.0, 0.0, -1.0, 0.0, 0.0, -1.0, 0.0, 0.0, -1.0, 0.0, 0.0, -1.0, -1.0, 0.0, 0.0, -1.0, 0.0, 0.0, -1.0, 0.0, 0.0, -1.0, 0.0, 0.0, -1.0, 0.0, 0.0, -1.0, 0.0, 0.0, 0.0, 0.0, 1.0, 0.0, 0.0, 1.0, 0.0, 0.0, 1.0, 0.0, 0.0, 1.0, 0.0, 0.0, 1.0, 0.0, 0.0, 1.0, -1.0, 0.0, 0.0, -1.0, 0.0, 0.0, -1.0, 0.0, 0.0, -1.0, 0.0, 0.0, -1.0, 0.0, 0.0, -1.0, 0.0, 0.0, 0.0, 0.0, 1.0, 0.0, 0.0, 1.0, 0.0, 0.0, 1.0, 0.0, 0.0, 1.0, 0.0, 0.0, 1.0, 0.0, 0.0, 1.0, 1.0, 0.0, 0.0, 1.0, 0.0, 0.0, 1.0, 0.0, 0.0, 1.0, 0.0, 0.0, 1.0, 0.0, 0.0, 1.0, 0.0, 0.0, 0.0, 0.0, -1.0, 0.0, 0.0, -1.0, 0.0, 0.0, -1.0, 0.0, 0.0, -1.0, 0.0, 0.0, -1.0, 0.0, 0.0, -1.0, 0.0, -1.0, -7.079e-07, 0.0, -1.0, 6.937e-07, 0.0, -1.0, 6.936e-07, 0.0, -1.0, 6.936e-07, 0.0, -1.0, -7.077e-07, 0.0, -1.0, -7.079e-07, 0.0, -1.0, -6.937e-07, 0.0, -1.0, -7.079e-07, 0.0, -1.0, -7.077e-07, 0.0, -1.0, -7.077e-07, 0.0, -1.0, -6.936e-07, 0.0, -1.0, -6.937e-07, 0.0, -1.0, 7.079e-07, 0.0, -1.0, -6.937e-07, 0.0, -1.0, -6.936e-07, 0.0, -1.0, -6.936e-07, 0.0, -1.0, 7.077e-07, 0.0, -1.0, 7.079e-07, 0.0, -1.0, 6.937e-07, 0.0, -1.0, 7.079e-07, 0.0, -1.0, 7.077e-07, 0.0, -1.0, 7.077e-07, 0.0, -1.0, 6.936e-07, 0.0, -1.0, 6.937e-07])] * 3)])
me_untitled_027 = bpy.data.meshes.new('Untitled.027')
me_untitled_027.from_pydata([(19.18, -0.147, 4.179e-14), (23.79, -0.147, 4.179e-14), (19.18, 0.147, -4.179e-14), (23.79, 0.147, -4.179e-14), (19.18, -0.147, 3.375), (23.79, -0.147, 3.375), (19.18, 0.147, 3.375), (23.79, 0.147, 3.375), (349.7, -0.147, 4.179e-14), (354.3, -0.147, 4.179e-14), (349.7, 0.147, -4.179e-14), (354.3, 0.147, -4.179e-14), (349.7, -0.147, 3.375), (354.3, -0.147, 3.375), (349.7, 0.147, 3.375), (354.3, 0.147, 3.375), (1780.0, -0.5185, -0.9698), (1780.0, -0.3666, -1.79), (1780.0, -6.181e-08, -2.13), (1780.0, 0.3666, -1.79), (1780.0, 0.5185, -0.9698), (1780.0, 0.3666, -0.1494), (1780.0, 7.829e-08, 0.1904), (1780.0, -0.3666, -0.1494), (2184.0, -0.5185, -0.9698), (2184.0, -0.3666, -1.79), (2184.0, 7.088e-07, -2.13), (2184.0, 0.3666, -1.79), (2184.0, 0.5185, -0.9698), (2184.0, 0.3666, -0.1494), (2184.0, 8.489e-07, 0.1904), (2184.0, -0.3666, -0.1494), (2141.0, -0.147, 2.507e-14), (2146.0, -0.147, 2.507e-14), (2141.0, 0.147, -2.507e-14), (2146.0, 0.147, -2.507e-14), (2141.0, -0.147, 3.375), (2146.0, -0.147, 3.375), (2141.0, 0.147, 3.375), (2146.0, 0.147, 3.375), (1811.0, -0.147, 1.672e-14), (1815.0, -0.147, 1.672e-14), (1811.0, 0.147, -1.672e-14), (1815.0, 0.147, -1.672e-14), (1811.0, -0.147, 3.375), (1815.0, -0.147, 3.375), (1811.0, 0.147, 3.375), (1815.0, 0.147, 3.375), (-11.76, -0.5185, -0.9698), (-11.76, -0.3666, -1.79), (-11.76, -6.181e-08, -2.13), (-11.76, 0.3666, -1.79), (-11.76, 0.5185, -0.9698), (-11.76, 0.3666, -0.1494), (-11.76, 7.829e-08, 0.1904), (-11.76, -0.3666, -0.1494), (391.8, -0.5185, -0.9698), (391.8, -0.3666, -1.79), (391.8, 7.088e-07, -2.13), (391.8, 0.3666, -1.79), (391.8, 0.5185, -0.9698), (391.8, 0.3666, -0.1494), (391.8, 8.489e-07, 0.1904), (391.8, -0.3666, -0.1494)], [], [(5, 4, 0), (0, 1, 5), (7, 5, 1), (1, 3, 7), (6, 7, 3), (3, 2, 6), (4, 6, 2), (2, 0, 4), (13, 12, 8), (8, 9, 13), (15, 13, 9), (9, 11, 15), (14, 15, 11), (11, 10, 14), (12, 14, 10), (10, 8, 12), (16, 17, 25), (25, 24, 16), (17, 18, 26), (26, 25, 17), (18, 19, 27), (27, 26, 18), (19, 20, 28), (28, 27, 19), (20, 21, 29), (29, 28, 20), (21, 22, 30), (30, 29, 21), (22, 23, 31), (31, 30, 22), (23, 16, 24), (24, 31, 23), (22, 21, 20), (20, 19, 18), (18, 17, 16), (20, 18, 16), (22, 20, 16), (22, 16, 23), (25, 26, 27), (27, 28, 29), (29, 30, 31), (27, 29, 31), (25, 27, 31), (25, 31, 24), (37, 36, 32), (32, 33, 37), (39, 37, 33), (33, 35, 39), (38, 39, 35), (35, 34, 38), (36, 38, 34), (34, 32, 36), (45, 44, 40), (40, 41, 45), (47, 45, 41), (41, 43, 47), (46, 47, 43), (43, 42, 46), (44, 46, 42), (42, 40, 44), (48, 49, 57), (57, 56, 48), (49, 50, 58), (58, 57, 49), (50, 51, 59), (59, 58, 50), (51, 52, 60), (60, 59, 51), (52, 53, 61), (61, 60, 52), (53, 54, 62), (62, 61, 53), (54, 55, 63), (63, 62, 54), (55, 48, 56), (56, 63, 55), (54, 53, 52), (52, 51, 50), (50, 49, 48), (52, 50, 48), (54, 52, 48), (54, 48, 55), (57, 58, 59), (59, 60, 61), (61, 62, 63), (59, 61, 63), (57, 59, 63), (57, 63, 56)])
me_untitled_027.polygons.foreach_set('use_smooth', [True] * 88)
_k = set([(0, 4), (1, 5), (2, 6), (3, 7), (8, 12), (9, 13), (10, 14), (11, 15), (16, 17), (16, 23), (17, 18), (18, 19), (19, 20), (20, 21), (21, 22), (22, 23), (24, 25), (24, 31), (25, 26), (26, 27), (27, 28), (28, 29), (29, 30), (30, 31), (32, 36), (33, 37), (34, 38), (35, 39), (40, 44), (41, 45), (42, 46), (43, 47), (48, 49), (48, 55), (49, 50), (50, 51), (51, 52), (52, 53), (53, 54), (54, 55), (56, 57), (56, 63), (57, 58), (58, 59), (59, 60), (60, 61), (61, 62), (62, 63)])
me_untitled_027.attributes.new('sharp_edge', 'BOOLEAN', 'EDGE').data.foreach_set('value', [ (min(e.vertices), max(e.vertices)) in _k for e in me_untitled_027.edges])
_uv = me_untitled_027.uv_layers.new(name='UVChannel_1')
_uv.uv.foreach_set('vector', [-0.9583, -4.891, -0.9547, -4.891, -0.9547, -4.876, -0.9547, -4.876, -0.9583, -4.876, -0.9583, -4.891, -4.891, -0.3557, -4.891, -0.3586, -4.876, -0.3586, -4.876, -0.3586, -4.876, -0.3557, -4.891, -0.3557, 1.955, -4.891, 1.958, -4.891, 1.958, -4.876, 1.958, -4.876, 1.955, -4.876, 1.955, -4.891, 5.891, -0.3586, 5.891, -0.3557, 5.876, -0.3557, 5.876, -0.3557, 5.876, -0.3586, 5.891, -0.3586, -1.219, -4.891, -1.216, -4.891, -1.216, -4.876, -1.216, -4.876, -1.219, -4.876, -1.219, -4.891, -4.891, -0.3557, -4.891, -0.3586, -4.876, -0.3586, -4.876, -0.3586, -4.876, -0.3557, -4.891, -0.3557, 2.216, -4.891, 2.219, -4.891, 2.219, -4.876, 2.219, -4.876, 2.216, -4.876, 2.216, -4.891, 5.891, -0.3586, 5.891, -0.3557, 5.876, -0.3557, 5.876, -0.3557, 5.876, -0.3586, 5.891, -0.3586, -2.346, -4.872, -2.346, -4.868, -2.665, -4.868, -2.665, -4.868, -2.665, -4.872, -2.346, -4.872, -2.346, -4.868, -2.346, -4.867, -2.665, -4.867, -2.665, -4.867, -2.665, -4.868, -2.346, -4.868, 3.346, -4.867, 3.346, -4.868, 3.665, -4.868, 3.665, -4.868, 3.665, -4.867, 3.346, -4.867, 3.346, -4.868, 3.346, -4.872, 3.665, -4.872, 3.665, -4.872, 3.665, -4.868, 3.346, -4.868, 3.346, -4.872, 3.346, -4.876, 3.665, -4.876, 3.665, -4.876, 3.665, -4.872, 3.346, -4.872, 3.346, -4.876, 3.346, -4.877, 3.665, -4.877, 3.665, -4.877, 3.665, -4.876, 3.346, -4.876, -2.346, -4.877, -2.346, -4.876, -2.665, -4.876, -2.665, -4.876, -2.665, -4.877, -2.346, -4.877, -2.346, -4.876, -2.346, -4.872, -2.665, -4.872, -2.665, -4.872, -2.665, -4.876, -2.346, -4.876, 5.877, -0.3572, 5.876, -0.3535, 5.872, -0.352, 5.872, -0.352, 5.868, -0.3535, 5.867, -0.3572, 5.867, -0.3572, 5.868, -0.3608, 5.872, -0.3623, 5.872, -0.352, 5.867, -0.3572, 5.872, -0.3623, 5.877, -0.3572, 5.872, -0.352, 5.872, -0.3623, 5.877, -0.3572, 5.872, -0.3623, 5.876, -0.3608, -4.868, -0.3608, -4.867, -0.3572, -4.868, -0.3535, -4.868, -0.3535, -4.872, -0.352, -4.876, -0.3535, -4.876, -0.3535, -4.877, -0.3572, -4.876, -0.3608, -4.868, -0.3535, -4.876, -0.3535, -4.876, -0.3608, -4.868, -0.3608, -4.868, -0.3535, -4.876, -0.3608, -4.868, -0.3608, -4.876, -0.3608, -4.872, -0.3623, -2.635, -4.891, -2.632, -4.891, -2.632, -4.876, -2.632, -4.876, -2.635, -4.876, -2.635, -4.891, -4.891, -0.3557, -4.891, -0.3586, -4.876, -0.3586, -4.876, -0.3586, -4.876, -0.3557, -4.891, -0.3557, 3.632, -4.891, 3.635, -4.891, 3.635, -4.876, 3.635, -4.876, 3.632, -4.876, 3.632, -4.891, 5.891, -0.3586, 5.891, -0.3557, 5.876, -0.3557, 5.876, -0.3557, 5.876, -0.3586, 5.891, -0.3586, -2.374, -4.891, -2.37, -4.891, -2.37, -4.876, -2.37, -4.876, -2.374, -4.876, -2.374, -4.891, -4.891, -0.3557, -4.891, -0.3586, -4.876, -0.3586, -4.876, -0.3586, -4.876, -0.3557, -4.891, -0.3557, 3.37, -4.891, 3.374, -4.891, 3.374, -4.876, 3.374, -4.876, 3.37, -4.876, 3.37, -4.891, 5.891, -0.3586, 5.891, -0.3557, 5.876, -0.3557, 5.876, -0.3557, 5.876, -0.3586, 5.891, -0.3586, -0.9302, -4.872, -0.9302, -4.868, -1.249, -4.868, -1.249, -4.868, -1.249, -4.872, -0.9302, -4.872, -0.9302, -4.868, -0.9302, -4.867, -1.249, -4.867, -1.249, -4.867, -1.249, -4.868, -0.9302, -4.868, 1.93, -4.867, 1.93, -4.868, 2.249, -4.868, 2.249, -4.868, 2.249, -4.867, 1.93, -4.867, 1.93, -4.868, 1.93, -4.872, 2.249, -4.872, 2.249, -4.872, 2.249, -4.868, 1.93, -4.868, 1.93, -4.872, 1.93, -4.876, 2.249, -4.876, 2.249, -4.876, 2.249, -4.872, 1.93, -4.872, 1.93, -4.876, 1.93, -4.877, 2.249, -4.877, 2.249, -4.877, 2.249, -4.876, 1.93, -4.876, -0.9302, -4.877, -0.9302, -4.876, -1.249, -4.876, -1.249, -4.876, -1.249, -4.877, -0.9302, -4.877, -0.9302, -4.876, -0.9302, -4.872, -1.249, -4.872, -1.249, -4.872, -1.249, -4.876, -0.9302, -4.876, 5.877, -0.3572, 5.876, -0.3535, 5.872, -0.352, 5.872, -0.352, 5.868, -0.3535, 5.867, -0.3572, 5.867, -0.3572, 5.868, -0.3608, 5.872, -0.3623, 5.872, -0.352, 5.867, -0.3572, 5.872, -0.3623, 5.877, -0.3572, 5.872, -0.352, 5.872, -0.3623, 5.877, -0.3572, 5.872, -0.3623, 5.876, -0.3608, -4.868, -0.3608, -4.867, -0.3572, -4.868, -0.3535, -4.868, -0.3535, -4.872, -0.352, -4.876, -0.3535, -4.876, -0.3535, -4.877, -0.3572, -4.876, -0.3608, -4.868, -0.3535, -4.876, -0.3535, -4.876, -0.3608, -4.868, -0.3608, -4.868, -0.3535, -4.876, -0.3608, -4.868, -0.3608, -4.876, -0.3608, -4.872, -0.3623])
me_untitled_027.materials.append(mat_base_material_005)
me_untitled_027.use_remesh_preserve_volume = False
me_untitled_027.use_remesh_preserve_attributes = False
me_untitled_027.use_mirror_vertex_groups = False
me_untitled_027.update()
me_untitled_027.normals_split_custom_set([tuple(v) for v in zip(*[iter([0.0, -1.0, 0.0, 0.0, -1.0, 0.0, 0.0, -1.0, 0.0, 0.0, -1.0, 0.0, 0.0, -1.0, 0.0, 0.0, -1.0, 0.0, 1.0, 0.0, 0.0, 1.0, 0.0, 0.0, 1.0, 0.0, 0.0, 1.0, 0.0, 0.0, 1.0, 0.0, 0.0, 1.0, 0.0, 0.0, 0.0, 1.0, 0.0, 0.0, 1.0, 0.0, 0.0, 1.0, 0.0, 0.0, 1.0, 0.0, 0.0, 1.0, 0.0, 0.0, 1.0, 0.0, -1.0, 0.0, 0.0, -1.0, 0.0, 0.0, -1.0, 0.0, 0.0, -1.0, 0.0, 0.0, -1.0, 0.0, 0.0, -1.0, 0.0, 0.0, 0.0, -1.0, 0.0, 0.0, -1.0, 0.0, 0.0, -1.0, 0.0, 0.0, -1.0, 0.0, 0.0, -1.0, 0.0, 0.0, -1.0, 0.0, 1.0, 0.0, 0.0, 1.0, 0.0, 0.0, 1.0, 0.0, 0.0, 1.0, 0.0, 0.0, 1.0, 0.0, 0.0, 1.0, 0.0, 0.0, 0.0, 1.0, 0.0, 0.0, 1.0, 0.0, 0.0, 1.0, 0.0, 0.0, 1.0, 0.0, 0.0, 1.0, 0.0, 0.0, 1.0, 0.0, -1.0, 0.0, 0.0, -1.0, 0.0, 0.0, -1.0, 0.0, 0.0, -1.0, 0.0, 0.0, -1.0, 0.0, 0.0, -1.0, 0.0, 0.0, 1.825e-09, -1.0, -2.991e-07, 1.747e-09, -0.8761, -0.4822, 1.723e-09, -0.8761, -0.4822, 1.723e-09, -0.8761, -0.4822, 1.754e-09, -1.0, 4.727e-07, 1.825e-09, -1.0, -2.991e-07, 1.747e-09, -0.8761, -0.4822, 2.852e-10, 2.018e-06, -1.0, 3.287e-11, -2.483e-06, -1.0, 3.287e-11, -2.483e-06, -1.0, 1.723e-09, -0.8761, -0.4822, 1.747e-09, -0.8761, -0.4822, 2.852e-10, 2.018e-06, -1.0, -1.576e-09, 0.8761, -0.4822, -1.847e-09, 0.8761, -0.4822, -1.847e-09, 0.8761, -0.4822, 3.287e-11, -2.483e-06, -1.0, 2.852e-10, 2.018e-06, -1.0, -1.576e-09, 0.8761, -0.4822, -1.98e-09, 1.0, 3.763e-07, -1.985e-09, 1.0, -4.341e-07, -1.985e-09, 1.0, -4.341e-07, -1.847e-09, 0.8761, -0.4822, -1.576e-09, 0.8761, -0.4822, -1.98e-09, 1.0, 3.763e-07, -1.96e-09, 0.8761, 0.4822, -1.768e-09, 0.8761, 0.4822, -1.768e-09, 0.8761, 0.4822, -1.985e-09, 1.0, -4.341e-07, -1.98e-09, 1.0, 3.763e-07, -1.96e-09, 0.8761, 0.4822, -4.029e-10, -2.07e-06, 1.0, -4.003e-10, 2.328e-06, 1.0, -4.003e-10, 2.328e-06, 1.0, -1.768e-09, 0.8761, 0.4822, -1.96e-09, 0.8761, 0.4822, -4.029e-10, -2.07e-06, 1.0, 1.538e-09, -0.8761, 0.4822, 1.37e-09, -0.8761, 0.4822, 1.37e-09, -0.8761, 0.4822, -4.003e-10, 2.328e-06, 1.0, -4.029e-10, -2.07e-06, 1.0, 1.538e-09, -0.8761, 0.4822, 1.825e-09, -1.0, -2.991e-07, 1.754e-09, -1.0, 4.727e-07, 1.754e-09, -1.0, 4.727e-07, 1.37e-09, -0.8761, 0.4822, 1.538e-09, -0.8761, 0.4822, -1.0, -0.0001856, 0.0, -1.0, 7.465e-05, 1.503e-08, -1.0, 2.181e-06, 0.0, -1.0, 2.181e-06, 0.0, -1.0, 1.048e-05, -8.571e-09, -1.0, 0.0001199, 0.0, -1.0, 0.0001199, 0.0, -1.0, 0.0, 0.0, -1.0, 4.405e-05, 0.0, -1.0, 2.181e-06, 0.0, -1.0, 0.0001199, 0.0, -1.0, 4.405e-05, 0.0, -1.0, -0.0001856, 0.0, -1.0, 2.181e-06, 0.0, -1.0, 4.405e-05, 0.0, -1.0, -0.0001856, 0.0, -1.0, 4.405e-05, 0.0, -1.0, 0.0, 0.0, 1.0, 0.0, 0.0, 1.0, 0.0, 0.0, 1.0, -9.024e-06, 0.0, 1.0, -9.024e-06, 0.0, 1.0, 0.0, 0.0, 1.0, 0.0001127, 0.0, 1.0, 0.0001127, 0.0, 1.0, -8.535e-05, 3.696e-08, 1.0, 0.0001217, 0.0, 1.0, -9.024e-06, 0.0, 1.0, 0.0001127, 0.0, 1.0, 0.0001217, 0.0, 1.0, 0.0, 0.0, 1.0, -9.024e-06, 0.0, 1.0, 0.0001217, 0.0, 1.0, 0.0, 0.0, 1.0, 0.0001217, 0.0, 1.0, 0.0, 0.0, 0.0, -1.0, 0.0, 0.0, -1.0, 0.0, 0.0, -1.0, 0.0, 0.0, -1.0, 0.0, 0.0, -1.0, 0.0, 0.0, -1.0, 0.0, 1.0, 0.0, 0.0, 1.0, 0.0, 0.0, 1.0, 0.0, 0.0, 1.0, 0.0, 0.0, 1.0, 0.0, 0.0, 1.0, 0.0, 0.0, 0.0, 1.0, 0.0, 0.0, 1.0, 0.0, 0.0, 1.0, 0.0, 0.0, 1.0, 0.0, 0.0, 1.0, 0.0, 0.0, 1.0, 0.0, -1.0, 0.0, 0.0, -1.0, 0.0, 0.0, -1.0, 0.0, 0.0, -1.0, 0.0, 0.0, -1.0, 0.0, 0.0, -1.0, 0.0, 0.0, 0.0, -1.0, 0.0, 0.0, -1.0, 0.0, 0.0, -1.0, 0.0, 0.0, -1.0, 0.0, 0.0, -1.0, 0.0, 0.0, -1.0, 0.0, 1.0, 0.0, 0.0, 1.0, 0.0, 0.0, 1.0, 0.0, 0.0, 1.0, 0.0, 0.0, 1.0, 0.0, 0.0, 1.0, 0.0, 0.0, 0.0, 1.0, 0.0, 0.0, 1.0, 0.0, 0.0, 1.0, 0.0, 0.0, 1.0, 0.0, 0.0, 1.0, 0.0, 0.0, 1.0, 0.0, -1.0, 0.0, 0.0, -1.0, 0.0, 0.0, -1.0, 0.0, 0.0, -1.0, 0.0, 0.0, -1.0, 0.0, 0.0, -1.0, 0.0, 0.0, 1.848e-09, -1.0, -2.894e-07, 1.794e-09, -0.8761, -0.4822, 1.723e-09, -0.8761, -0.4822, 1.723e-09, -0.8761, -0.4822, 1.799e-09, -1.0, 4.534e-07, 1.848e-09, -1.0, -2.894e-07, 1.794e-09, -0.8761, -0.4822, 2.852e-10, 2.018e-06, -1.0, 3.286e-11, -2.38e-06, -1.0, 3.286e-11, -2.38e-06, -1.0, 1.723e-09, -0.8761, -0.4822, 1.794e-09, -0.8761, -0.4822, 2.852e-10, 2.018e-06, -1.0, -1.575e-09, 0.8761, -0.4822, -1.754e-09, 0.8761, -0.4822, -1.754e-09, 0.8761, -0.4822, 3.286e-11, -2.38e-06, -1.0, 2.852e-10, 2.018e-06, -1.0, -1.575e-09, 0.8761, -0.4822, -1.957e-09, 1.0, 3.377e-07, -1.895e-09, 1.0, -3.859e-07, -1.895e-09, 1.0, -3.859e-07, -1.754e-09, 0.8761, -0.4822, -1.575e-09, 0.8761, -0.4822, -1.957e-09, 1.0, 3.377e-07, -1.937e-09, 0.8761, 0.4822, -1.768e-09, 0.8761, 0.4822, -1.768e-09, 0.8761, 0.4822, -1.895e-09, 1.0, -3.859e-07, -1.957e-09, 1.0, 3.377e-07, -1.937e-09, 0.8761, 0.4822, -4.029e-10, -2.07e-06, 1.0, -4.003e-10, 2.483e-06, 1.0, -4.003e-10, 2.483e-06, 1.0, -1.768e-09, 0.8761, 0.4822, -1.937e-09, 0.8761, 0.4822, -4.029e-10, -2.07e-06, 1.0, 1.515e-09, -0.8761, 0.4822, 1.417e-09, -0.8761, 0.4822, 1.417e-09, -0.8761, 0.4822, -4.003e-10, 2.483e-06, 1.0, -4.029e-10, -2.07e-06, 1.0, 1.515e-09, -0.8761, 0.4822, 1.848e-09, -1.0, -2.894e-07, 1.799e-09, -1.0, 4.534e-07, 1.799e-09, -1.0, 4.534e-07, 1.417e-09, -0.8761, 0.4822, 1.515e-09, -0.8761, 0.4822, -1.0, -4.838e-08, -2.417e-13, -1.0, -7.655e-06, 1.403e-06, -1.0, -3.664e-07, 2.663e-13, -1.0, -3.664e-07, 2.663e-13, -1.0, 3.827e-06, -1.403e-06, -1.0, -9.368e-07, 2.762e-13, -1.0, -9.368e-07, 2.762e-13, -1.0, -7.655e-06, 1.403e-06, -1.0, -3.929e-08, 2.048e-14, -1.0, -3.664e-07, 2.663e-13, -1.0, -9.368e-07, 2.762e-13, -1.0, -3.929e-08, 2.048e-14, -1.0, -4.838e-08, -2.417e-13, -1.0, -3.664e-07, 2.663e-13, -1.0, -3.929e-08, 2.048e-14, -1.0, -4.838e-08, -2.417e-13, -1.0, -3.929e-08, 2.048e-14, -1.0, 7.655e-06, -1.403e-06, 1.0, 6.372e-05, 0.0, 1.0, 0.0, 0.0, 1.0, 3.762e-05, 0.0, 1.0, 3.762e-05, 0.0, 1.0, 0.0, 0.0, 1.0, -7.042e-05, 0.0, 1.0, -7.042e-05, 0.0, 1.0, 0.0002131, 6.316e-09, 1.0, -4.432e-05, 0.0, 1.0, 3.762e-05, 0.0, 1.0, -7.042e-05, 0.0, 1.0, -4.432e-05, 0.0, 1.0, 6.372e-05, 0.0, 1.0, 3.762e-05, 0.0, 1.0, -4.432e-05, 0.0, 1.0, 6.372e-05, 0.0, 1.0, -4.432e-05, 0.0, 1.0, 0.0, 0.0])] * 3)])

# ---- objects
ob_tvstand = bpy.data.objects.new('TVStand', None)
ob_base = bpy.data.objects.new('base', me_untitled_028)
ob_doors = bpy.data.objects.new('doors', me_untitled_029)
ob_handles = bpy.data.objects.new('handles', me_untitled_027)
ob_lamp = bpy.data.objects.new('Lamp', light_lamp)
ob_camera = bpy.data.objects.new('Camera', cam_camera)

# ---- transforms, parenting, visibility, modifiers, constraints
ob_tvstand.location = (-0.6118, -0.1728, 0.1496)
ob_tvstand.rotation_euler = (-4.371e-08, 0.0, -1.597)
ob_tvstand.scale = (1.0, 1.0, 1.0)
ob_tvstand.empty_image_offset = (0.0, 0.0)
ob_tvstand.color = (0.8, 0.8, 0.8, 1.0)
ob_tvstand.lineart.crease_threshold = 0.0
ob_base.parent = ob_tvstand
ob_base.location = (0.0, -0.01681, -0.000434)
ob_base.scale = (0.01, 0.01, 0.01)
ob_base.color = (0.8, 0.8, 0.8, 1.0)
ob_base.lineart.crease_threshold = 0.0
ob_doors.parent = ob_tvstand
ob_doors.location = (0.0, -0.01681, -0.000434)
ob_doors.scale = (0.01, 0.01, 0.01)
ob_doors.color = (0.8, 0.8, 0.8, 1.0)
ob_doors.lineart.crease_threshold = 0.0
ob_handles.parent = ob_tvstand
ob_handles.location = (-0.8533, 0.1823, 0.2277)
ob_handles.rotation_euler = (1.571, -0.0, 0.0)
ob_handles.scale = (0.0007902, 0.01, 0.004469)
ob_handles.color = (0.8, 0.8, 0.8, 1.0)
ob_handles.lineart.crease_threshold = 0.0
ob_lamp.location = (4.076, 1.005, 5.904)
ob_lamp.rotation_euler = (0.6503, 0.05522, 1.866)
ob_lamp.lock_rotations_4d = False
ob_lamp.empty_display_type = 'ARROWS'
ob_lamp.color = (0.0, 0.0, 0.0, 0.0)
ob_lamp.lineart.crease_threshold = 0.0
ob_camera.location = (7.481, -6.508, 5.344)
ob_camera.rotation_euler = (1.109, 0.0, 0.8149)
ob_camera.lock_rotations_4d = False
ob_camera.empty_display_type = 'ARROWS'
ob_camera.color = (0.0, 0.0, 0.0, 0.0)
ob_camera.display_type = 'WIRE'
ob_camera.lineart.crease_threshold = 0.0

# ---- collection membership
col_collection_1.objects.link(ob_tvstand)
col_collection_1.objects.link(ob_base)
col_collection_1.objects.link(ob_doors)
col_collection_1.objects.link(ob_handles)
col_collection_1.objects.link(ob_lamp)
col_collection_1.objects.link(ob_camera)

# ---- scene / render settings (as saved in the file)
scene.camera = ob_camera
scene.frame_start = 1; scene.frame_end = 250; scene.frame_set(1)
scene.render.engine = 'BLENDER_EEVEE_NEXT'
scene.render.resolution_percentage = 50
scene.render.fps = 30
scene.render.dither_intensity = 0.0
scene.cycles.use_denoising = False
scene.cycles.samples = 128
scene.cycles.sampling_pattern = 'TABULATED_SOBOL'
scene.cycles.use_adaptive_sampling = False
scene.cycles.use_light_tree = False
scene.cycles.blur_glossy = 0.0
scene.cycles.sample_clamp_indirect = 0.0
scene.view_settings.view_transform = 'Standard'
bpy.context.view_layer.update()
